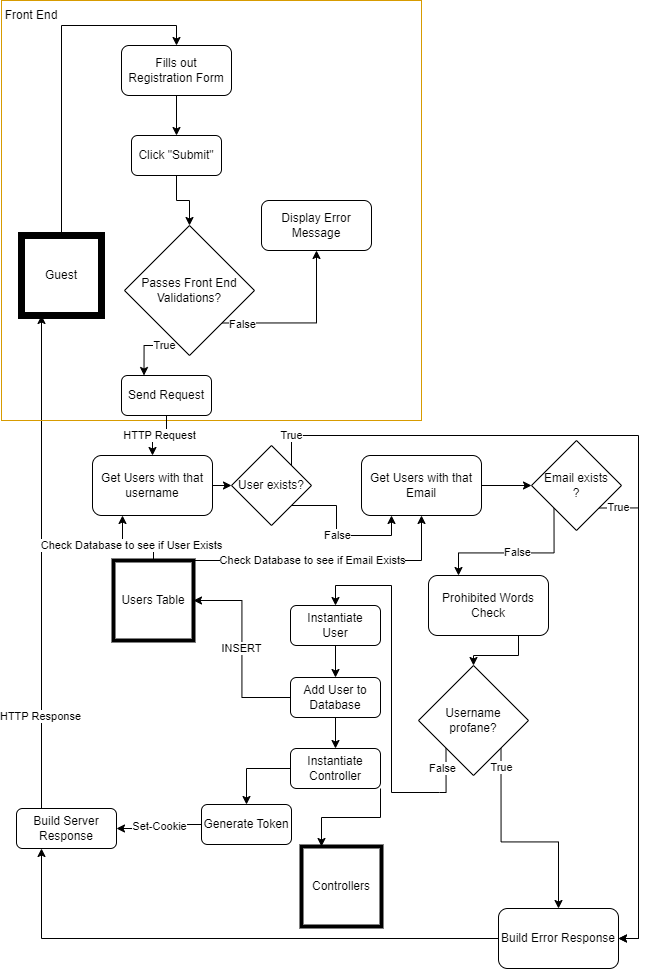

The diagram above was exported from draw.io. Its source (the exported page's mxGraphModel, read from the mxfile embedded in the PNG):
<mxGraphModel dx="1333" dy="1177" grid="1" gridSize="10" guides="1" tooltips="1" connect="1" arrows="1" fold="1" page="1" pageScale="1" pageWidth="850" pageHeight="1100" math="0" shadow="0">
  <root>
    <mxCell id="0" />
    <mxCell id="1" parent="0" />
    <mxCell id="9bb377eLOelTvAH3Caca-6" style="edgeStyle=orthogonalEdgeStyle;rounded=0;orthogonalLoop=1;jettySize=auto;html=1;exitX=0.5;exitY=0;exitDx=0;exitDy=0;entryX=0.5;entryY=0;entryDx=0;entryDy=0;" parent="1" source="9bb377eLOelTvAH3Caca-1" target="9bb377eLOelTvAH3Caca-3" edge="1">
      <mxGeometry relative="1" as="geometry" />
    </mxCell>
    <mxCell id="9bb377eLOelTvAH3Caca-1" value="Guest" style="whiteSpace=wrap;html=1;aspect=fixed;strokeWidth=7;" parent="1" vertex="1">
      <mxGeometry x="30" y="260" width="80" height="80" as="geometry" />
    </mxCell>
    <mxCell id="7F0IwKNGwDFXqgNuY6ms-13" style="edgeStyle=orthogonalEdgeStyle;rounded=0;orthogonalLoop=1;jettySize=auto;html=1;exitX=0.5;exitY=1;exitDx=0;exitDy=0;" parent="1" source="9bb377eLOelTvAH3Caca-3" target="9bb377eLOelTvAH3Caca-5" edge="1">
      <mxGeometry relative="1" as="geometry" />
    </mxCell>
    <mxCell id="9bb377eLOelTvAH3Caca-3" value="Fills out Registration Form" style="rounded=1;whiteSpace=wrap;html=1;strokeWidth=1;" parent="1" vertex="1">
      <mxGeometry x="130" y="70" width="110" height="50" as="geometry" />
    </mxCell>
    <mxCell id="7F0IwKNGwDFXqgNuY6ms-14" style="edgeStyle=orthogonalEdgeStyle;rounded=0;orthogonalLoop=1;jettySize=auto;html=1;exitX=0.5;exitY=1;exitDx=0;exitDy=0;entryX=0.5;entryY=0;entryDx=0;entryDy=0;" parent="1" source="9bb377eLOelTvAH3Caca-5" target="7F0IwKNGwDFXqgNuY6ms-6" edge="1">
      <mxGeometry relative="1" as="geometry" />
    </mxCell>
    <mxCell id="9bb377eLOelTvAH3Caca-5" value="Click &quot;Submit&quot;" style="rounded=1;whiteSpace=wrap;html=1;strokeWidth=1;" parent="1" vertex="1">
      <mxGeometry x="140" y="160" width="90" height="40" as="geometry" />
    </mxCell>
    <mxCell id="OawI9BEXbYk-xT-jttOq-4" style="edgeStyle=orthogonalEdgeStyle;rounded=0;orthogonalLoop=1;jettySize=auto;html=1;exitX=1;exitY=0.5;exitDx=0;exitDy=0;entryX=0;entryY=0.5;entryDx=0;entryDy=0;" edge="1" parent="1" source="9bb377eLOelTvAH3Caca-8" target="9bb377eLOelTvAH3Caca-17">
      <mxGeometry relative="1" as="geometry" />
    </mxCell>
    <mxCell id="9bb377eLOelTvAH3Caca-8" value="Get Users with that username" style="rounded=1;whiteSpace=wrap;html=1;strokeWidth=1;" parent="1" vertex="1">
      <mxGeometry x="101" y="480" width="120" height="60" as="geometry" />
    </mxCell>
    <mxCell id="7F0IwKNGwDFXqgNuY6ms-17" value="INSERT" style="edgeStyle=orthogonalEdgeStyle;rounded=0;orthogonalLoop=1;jettySize=auto;html=1;exitX=0;exitY=0.5;exitDx=0;exitDy=0;entryX=1;entryY=0.5;entryDx=0;entryDy=0;" parent="1" source="9bb377eLOelTvAH3Caca-11" target="9bb377eLOelTvAH3Caca-15" edge="1">
      <mxGeometry relative="1" as="geometry" />
    </mxCell>
    <mxCell id="7F0IwKNGwDFXqgNuY6ms-23" style="edgeStyle=orthogonalEdgeStyle;rounded=0;orthogonalLoop=1;jettySize=auto;html=1;exitX=0.5;exitY=1;exitDx=0;exitDy=0;entryX=0.5;entryY=0;entryDx=0;entryDy=0;" parent="1" source="9bb377eLOelTvAH3Caca-11" target="7F0IwKNGwDFXqgNuY6ms-22" edge="1">
      <mxGeometry relative="1" as="geometry" />
    </mxCell>
    <mxCell id="9bb377eLOelTvAH3Caca-11" value="Add User to Database" style="rounded=1;whiteSpace=wrap;html=1;strokeWidth=1;" parent="1" vertex="1">
      <mxGeometry x="299" y="702" width="90" height="40" as="geometry" />
    </mxCell>
    <mxCell id="9bb377eLOelTvAH3Caca-37" style="edgeStyle=orthogonalEdgeStyle;rounded=0;orthogonalLoop=1;jettySize=auto;html=1;exitX=0.25;exitY=0;exitDx=0;exitDy=0;entryX=0.25;entryY=1;entryDx=0;entryDy=0;" parent="1" source="9bb377eLOelTvAH3Caca-13" target="9bb377eLOelTvAH3Caca-1" edge="1">
      <mxGeometry relative="1" as="geometry" />
    </mxCell>
    <mxCell id="9bb377eLOelTvAH3Caca-38" value="HTTP Response" style="edgeLabel;html=1;align=center;verticalAlign=middle;resizable=0;points=[];" parent="9bb377eLOelTvAH3Caca-37" vertex="1" connectable="0">
      <mxGeometry x="-0.6205" y="2" relative="1" as="geometry">
        <mxPoint as="offset" />
      </mxGeometry>
    </mxCell>
    <mxCell id="9bb377eLOelTvAH3Caca-13" value="Build Server Response" style="rounded=1;whiteSpace=wrap;html=1;strokeWidth=1;" parent="1" vertex="1">
      <mxGeometry x="25" y="833" width="100" height="40" as="geometry" />
    </mxCell>
    <mxCell id="9bb377eLOelTvAH3Caca-16" value="Check Database to see if User Exists" style="edgeStyle=orthogonalEdgeStyle;rounded=0;orthogonalLoop=1;jettySize=auto;html=1;exitX=0.5;exitY=0;exitDx=0;exitDy=0;entryX=0.25;entryY=1;entryDx=0;entryDy=0;" parent="1" source="9bb377eLOelTvAH3Caca-15" target="9bb377eLOelTvAH3Caca-8" edge="1">
      <mxGeometry x="-0.0263" relative="1" as="geometry">
        <Array as="points">
          <mxPoint x="162" y="570" />
          <mxPoint x="131" y="570" />
        </Array>
        <mxPoint as="offset" />
      </mxGeometry>
    </mxCell>
    <mxCell id="OawI9BEXbYk-xT-jttOq-10" value="Check Database to see if Email Exists" style="edgeStyle=orthogonalEdgeStyle;rounded=0;orthogonalLoop=1;jettySize=auto;html=1;exitX=1;exitY=0;exitDx=0;exitDy=0;entryX=0.5;entryY=1;entryDx=0;entryDy=0;" edge="1" parent="1" source="9bb377eLOelTvAH3Caca-15" target="OawI9BEXbYk-xT-jttOq-2">
      <mxGeometry x="-0.1355" relative="1" as="geometry">
        <Array as="points">
          <mxPoint x="430" y="585" />
        </Array>
        <mxPoint as="offset" />
      </mxGeometry>
    </mxCell>
    <mxCell id="9bb377eLOelTvAH3Caca-15" value="Users Table" style="whiteSpace=wrap;html=1;aspect=fixed;strokeWidth=4;" parent="1" vertex="1">
      <mxGeometry x="122" y="585" width="80" height="80" as="geometry" />
    </mxCell>
    <mxCell id="OawI9BEXbYk-xT-jttOq-5" value="False" style="edgeStyle=orthogonalEdgeStyle;rounded=0;orthogonalLoop=1;jettySize=auto;html=1;exitX=1;exitY=1;exitDx=0;exitDy=0;entryX=0.25;entryY=1;entryDx=0;entryDy=0;" edge="1" parent="1" source="9bb377eLOelTvAH3Caca-17" target="OawI9BEXbYk-xT-jttOq-2">
      <mxGeometry relative="1" as="geometry" />
    </mxCell>
    <mxCell id="OawI9BEXbYk-xT-jttOq-9" value="True" style="edgeStyle=orthogonalEdgeStyle;rounded=0;orthogonalLoop=1;jettySize=auto;html=1;exitX=1;exitY=0;exitDx=0;exitDy=0;entryX=1;entryY=0.5;entryDx=0;entryDy=0;" edge="1" parent="1" source="9bb377eLOelTvAH3Caca-17" target="9bb377eLOelTvAH3Caca-23">
      <mxGeometry x="-0.9333" relative="1" as="geometry">
        <Array as="points">
          <mxPoint x="300" y="460" />
          <mxPoint x="647" y="460" />
          <mxPoint x="647" y="963" />
        </Array>
        <mxPoint as="offset" />
      </mxGeometry>
    </mxCell>
    <mxCell id="9bb377eLOelTvAH3Caca-17" value="User exists?" style="rhombus;whiteSpace=wrap;html=1;strokeWidth=1;" parent="1" vertex="1">
      <mxGeometry x="240" y="470" width="80" height="80" as="geometry" />
    </mxCell>
    <mxCell id="9bb377eLOelTvAH3Caca-34" style="edgeStyle=orthogonalEdgeStyle;rounded=0;orthogonalLoop=1;jettySize=auto;html=1;exitX=0;exitY=0.5;exitDx=0;exitDy=0;entryX=0.25;entryY=1;entryDx=0;entryDy=0;" parent="1" source="9bb377eLOelTvAH3Caca-23" target="9bb377eLOelTvAH3Caca-13" edge="1">
      <mxGeometry relative="1" as="geometry" />
    </mxCell>
    <mxCell id="9bb377eLOelTvAH3Caca-23" value="Build Error Response" style="rounded=1;whiteSpace=wrap;html=1;strokeWidth=1;" parent="1" vertex="1">
      <mxGeometry x="507" y="933" width="120" height="60" as="geometry" />
    </mxCell>
    <mxCell id="9bb377eLOelTvAH3Caca-42" style="edgeStyle=orthogonalEdgeStyle;rounded=0;orthogonalLoop=1;jettySize=auto;html=1;exitX=0;exitY=1;exitDx=0;exitDy=0;entryX=0.5;entryY=0;entryDx=0;entryDy=0;" parent="1" source="9bb377eLOelTvAH3Caca-41" target="7F0IwKNGwDFXqgNuY6ms-20" edge="1">
      <mxGeometry relative="1" as="geometry">
        <Array as="points">
          <mxPoint x="448" y="817" />
          <mxPoint x="400" y="817" />
          <mxPoint x="400" y="610" />
          <mxPoint x="325" y="610" />
        </Array>
        <mxPoint x="300" y="590" as="targetPoint" />
      </mxGeometry>
    </mxCell>
    <mxCell id="9bb377eLOelTvAH3Caca-47" value="False" style="edgeLabel;html=1;align=center;verticalAlign=middle;resizable=0;points=[];" parent="9bb377eLOelTvAH3Caca-42" vertex="1" connectable="0">
      <mxGeometry x="-0.383" y="-1" relative="1" as="geometry">
        <mxPoint x="49" y="-5" as="offset" />
      </mxGeometry>
    </mxCell>
    <mxCell id="9bb377eLOelTvAH3Caca-52" style="edgeStyle=orthogonalEdgeStyle;rounded=0;orthogonalLoop=1;jettySize=auto;html=1;exitX=1;exitY=1;exitDx=0;exitDy=0;entryX=0.5;entryY=0;entryDx=0;entryDy=0;" parent="1" source="9bb377eLOelTvAH3Caca-41" target="9bb377eLOelTvAH3Caca-23" edge="1">
      <mxGeometry relative="1" as="geometry" />
    </mxCell>
    <mxCell id="9bb377eLOelTvAH3Caca-57" value="True" style="edgeLabel;html=1;align=center;verticalAlign=middle;resizable=0;points=[];" parent="9bb377eLOelTvAH3Caca-52" vertex="1" connectable="0">
      <mxGeometry x="-0.8316" relative="1" as="geometry">
        <mxPoint as="offset" />
      </mxGeometry>
    </mxCell>
    <mxCell id="9bb377eLOelTvAH3Caca-41" value="Username &lt;br&gt;profane?" style="rhombus;whiteSpace=wrap;html=1;strokeWidth=1;" parent="1" vertex="1">
      <mxGeometry x="427" y="690" width="110" height="110" as="geometry" />
    </mxCell>
    <mxCell id="9bb377eLOelTvAH3Caca-49" style="edgeStyle=orthogonalEdgeStyle;rounded=0;orthogonalLoop=1;jettySize=auto;html=1;exitX=0.75;exitY=1;exitDx=0;exitDy=0;entryX=0.5;entryY=0;entryDx=0;entryDy=0;" parent="1" source="9bb377eLOelTvAH3Caca-46" target="9bb377eLOelTvAH3Caca-41" edge="1">
      <mxGeometry relative="1" as="geometry" />
    </mxCell>
    <mxCell id="9bb377eLOelTvAH3Caca-46" value="Prohibited Words Check" style="rounded=1;whiteSpace=wrap;html=1;strokeWidth=1;" parent="1" vertex="1">
      <mxGeometry x="437" y="600" width="120" height="60" as="geometry" />
    </mxCell>
    <mxCell id="9bb377eLOelTvAH3Caca-58" value="" style="whiteSpace=wrap;html=1;aspect=fixed;strokeWidth=1;fillColor=none;strokeColor=#d79b00;" parent="1" vertex="1">
      <mxGeometry x="10" y="25" width="420" height="420" as="geometry" />
    </mxCell>
    <mxCell id="9bb377eLOelTvAH3Caca-60" value="Front End" style="text;html=1;strokeColor=none;fillColor=none;align=center;verticalAlign=middle;whiteSpace=wrap;rounded=0;strokeWidth=1;" parent="1" vertex="1">
      <mxGeometry x="10" y="25" width="60" height="30" as="geometry" />
    </mxCell>
    <mxCell id="7F0IwKNGwDFXqgNuY6ms-10" style="edgeStyle=orthogonalEdgeStyle;rounded=0;orthogonalLoop=1;jettySize=auto;html=1;exitX=1;exitY=1;exitDx=0;exitDy=0;entryX=0.5;entryY=1;entryDx=0;entryDy=0;" parent="1" source="7F0IwKNGwDFXqgNuY6ms-6" target="7F0IwKNGwDFXqgNuY6ms-7" edge="1">
      <mxGeometry relative="1" as="geometry">
        <Array as="points">
          <mxPoint x="325" y="348" />
        </Array>
      </mxGeometry>
    </mxCell>
    <mxCell id="7F0IwKNGwDFXqgNuY6ms-15" value="False" style="edgeLabel;html=1;align=center;verticalAlign=middle;resizable=0;points=[];" parent="7F0IwKNGwDFXqgNuY6ms-10" vertex="1" connectable="0">
      <mxGeometry x="-0.7525" relative="1" as="geometry">
        <mxPoint y="1" as="offset" />
      </mxGeometry>
    </mxCell>
    <mxCell id="7F0IwKNGwDFXqgNuY6ms-12" value="True" style="edgeStyle=orthogonalEdgeStyle;rounded=0;orthogonalLoop=1;jettySize=auto;html=1;exitX=0;exitY=1;exitDx=0;exitDy=0;entryX=0.25;entryY=0;entryDx=0;entryDy=0;" parent="1" source="7F0IwKNGwDFXqgNuY6ms-6" target="7F0IwKNGwDFXqgNuY6ms-11" edge="1">
      <mxGeometry relative="1" as="geometry">
        <Array as="points">
          <mxPoint x="183" y="370" />
          <mxPoint x="153" y="370" />
        </Array>
      </mxGeometry>
    </mxCell>
    <mxCell id="7F0IwKNGwDFXqgNuY6ms-6" value="Passes Front End Validations?" style="rhombus;whiteSpace=wrap;html=1;strokeWidth=1;" parent="1" vertex="1">
      <mxGeometry x="133" y="250" width="130" height="130" as="geometry" />
    </mxCell>
    <mxCell id="7F0IwKNGwDFXqgNuY6ms-7" value="Display Error Message" style="rounded=1;whiteSpace=wrap;html=1;strokeWidth=1;" parent="1" vertex="1">
      <mxGeometry x="270" y="225" width="110" height="50" as="geometry" />
    </mxCell>
    <mxCell id="7F0IwKNGwDFXqgNuY6ms-16" value="HTTP Request" style="edgeStyle=orthogonalEdgeStyle;rounded=0;orthogonalLoop=1;jettySize=auto;html=1;exitX=0.5;exitY=1;exitDx=0;exitDy=0;" parent="1" source="7F0IwKNGwDFXqgNuY6ms-11" target="9bb377eLOelTvAH3Caca-8" edge="1">
      <mxGeometry relative="1" as="geometry" />
    </mxCell>
    <mxCell id="7F0IwKNGwDFXqgNuY6ms-11" value="Send Request" style="rounded=1;whiteSpace=wrap;html=1;strokeWidth=1;" parent="1" vertex="1">
      <mxGeometry x="130" y="400" width="90" height="40" as="geometry" />
    </mxCell>
    <mxCell id="7F0IwKNGwDFXqgNuY6ms-26" value="Set-Cookie" style="edgeStyle=orthogonalEdgeStyle;rounded=0;orthogonalLoop=1;jettySize=auto;html=1;exitX=0;exitY=0.5;exitDx=0;exitDy=0;entryX=1;entryY=0.5;entryDx=0;entryDy=0;" parent="1" source="7F0IwKNGwDFXqgNuY6ms-18" target="9bb377eLOelTvAH3Caca-13" edge="1">
      <mxGeometry relative="1" as="geometry" />
    </mxCell>
    <mxCell id="7F0IwKNGwDFXqgNuY6ms-18" value="Generate Token" style="rounded=1;whiteSpace=wrap;html=1;strokeWidth=1;" parent="1" vertex="1">
      <mxGeometry x="210" y="829" width="90" height="40" as="geometry" />
    </mxCell>
    <mxCell id="7F0IwKNGwDFXqgNuY6ms-19" value="Controllers" style="whiteSpace=wrap;html=1;aspect=fixed;strokeWidth=4;" parent="1" vertex="1">
      <mxGeometry x="310" y="871" width="80" height="80" as="geometry" />
    </mxCell>
    <mxCell id="7F0IwKNGwDFXqgNuY6ms-21" style="edgeStyle=orthogonalEdgeStyle;rounded=0;orthogonalLoop=1;jettySize=auto;html=1;exitX=0.5;exitY=1;exitDx=0;exitDy=0;entryX=0.5;entryY=0;entryDx=0;entryDy=0;" parent="1" source="7F0IwKNGwDFXqgNuY6ms-20" target="9bb377eLOelTvAH3Caca-11" edge="1">
      <mxGeometry relative="1" as="geometry" />
    </mxCell>
    <mxCell id="7F0IwKNGwDFXqgNuY6ms-20" value="Instantiate&lt;br&gt;User" style="rounded=1;whiteSpace=wrap;html=1;strokeWidth=1;" parent="1" vertex="1">
      <mxGeometry x="299" y="630" width="90" height="40" as="geometry" />
    </mxCell>
    <mxCell id="7F0IwKNGwDFXqgNuY6ms-24" style="edgeStyle=orthogonalEdgeStyle;rounded=0;orthogonalLoop=1;jettySize=auto;html=1;exitX=1;exitY=1;exitDx=0;exitDy=0;entryX=0.25;entryY=0;entryDx=0;entryDy=0;" parent="1" source="7F0IwKNGwDFXqgNuY6ms-22" target="7F0IwKNGwDFXqgNuY6ms-19" edge="1">
      <mxGeometry relative="1" as="geometry" />
    </mxCell>
    <mxCell id="7F0IwKNGwDFXqgNuY6ms-25" style="edgeStyle=orthogonalEdgeStyle;rounded=0;orthogonalLoop=1;jettySize=auto;html=1;exitX=0;exitY=0.5;exitDx=0;exitDy=0;entryX=0.5;entryY=0;entryDx=0;entryDy=0;" parent="1" source="7F0IwKNGwDFXqgNuY6ms-22" target="7F0IwKNGwDFXqgNuY6ms-18" edge="1">
      <mxGeometry relative="1" as="geometry" />
    </mxCell>
    <mxCell id="7F0IwKNGwDFXqgNuY6ms-22" value="Instantiate&lt;br&gt;Controller" style="rounded=1;whiteSpace=wrap;html=1;strokeWidth=1;" parent="1" vertex="1">
      <mxGeometry x="299" y="773" width="90" height="40" as="geometry" />
    </mxCell>
    <mxCell id="OawI9BEXbYk-xT-jttOq-6" style="edgeStyle=orthogonalEdgeStyle;rounded=0;orthogonalLoop=1;jettySize=auto;html=1;exitX=1;exitY=0.5;exitDx=0;exitDy=0;entryX=0;entryY=0.5;entryDx=0;entryDy=0;" edge="1" parent="1" source="OawI9BEXbYk-xT-jttOq-2" target="OawI9BEXbYk-xT-jttOq-3">
      <mxGeometry relative="1" as="geometry" />
    </mxCell>
    <mxCell id="OawI9BEXbYk-xT-jttOq-2" value="Get Users with that Email" style="rounded=1;whiteSpace=wrap;html=1;strokeWidth=1;" vertex="1" parent="1">
      <mxGeometry x="370" y="480" width="120" height="60" as="geometry" />
    </mxCell>
    <mxCell id="OawI9BEXbYk-xT-jttOq-7" value="False" style="edgeStyle=orthogonalEdgeStyle;rounded=0;orthogonalLoop=1;jettySize=auto;html=1;exitX=0;exitY=1;exitDx=0;exitDy=0;entryX=0.25;entryY=0;entryDx=0;entryDy=0;" edge="1" parent="1" source="OawI9BEXbYk-xT-jttOq-3" target="9bb377eLOelTvAH3Caca-46">
      <mxGeometry relative="1" as="geometry" />
    </mxCell>
    <mxCell id="OawI9BEXbYk-xT-jttOq-8" value="True" style="edgeStyle=orthogonalEdgeStyle;rounded=0;orthogonalLoop=1;jettySize=auto;html=1;exitX=1;exitY=1;exitDx=0;exitDy=0;entryX=1;entryY=0.5;entryDx=0;entryDy=0;" edge="1" parent="1" source="OawI9BEXbYk-xT-jttOq-3" target="9bb377eLOelTvAH3Caca-23">
      <mxGeometry x="-0.9204" relative="1" as="geometry">
        <Array as="points">
          <mxPoint x="647" y="533" />
          <mxPoint x="647" y="963" />
        </Array>
        <mxPoint as="offset" />
      </mxGeometry>
    </mxCell>
    <mxCell id="OawI9BEXbYk-xT-jttOq-3" value="Email exists&lt;br&gt;?" style="rhombus;whiteSpace=wrap;html=1;strokeWidth=1;" vertex="1" parent="1">
      <mxGeometry x="540" y="465" width="90" height="90" as="geometry" />
    </mxCell>
  </root>
</mxGraphModel>